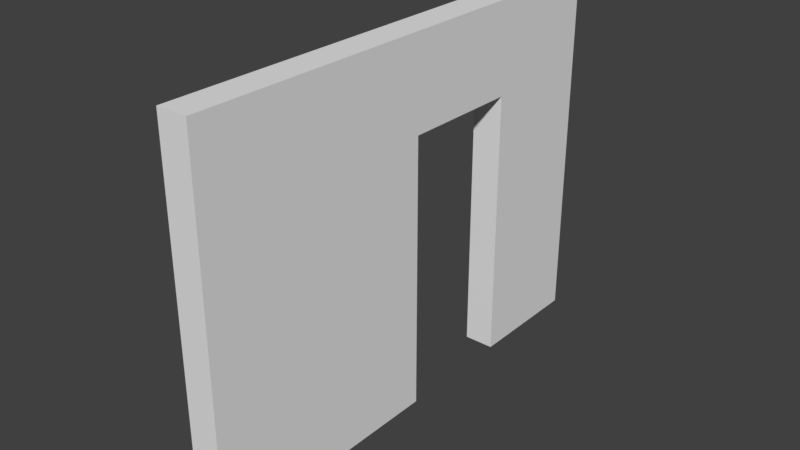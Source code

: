 # Source: StaticMesh_WallDoorOne_Detail_3x4x0.25.blend  (saved by Blender 2.78.0; exported with 4.5.12 LTS)
import bpy
from mathutils import Matrix  # noqa: F401  (used for matrix-valued properties, if any)

bpy.ops.wm.read_factory_settings(use_empty=True)
scene = bpy.context.scene
scene.name = 'Scene'

# ---- collections
col_collection_1 = bpy.data.collections.new('Collection 1'); scene.collection.children.link(col_collection_1)

# ---- world
world_world = bpy.data.worlds.new('World'); scene.world = world_world
world_world.color = (0.05088, 0.05088, 0.05088)
world_world.use_sun_shadow = False
world_world.sun_shadow_jitter_overblur = 0.0
world_world.cycles.sampling_method = 'MANUAL'

# ---- meshes
me_vert_001 = bpy.data.meshes.new('Vert.001')
me_vert_001.from_pydata([(0.0, 0.0, 0.0), (-2.384e-07, 0.0, 3.0), (-2.384e-07, 4.0, 3.0), (0.0, 4.0, 0.0), (-0.25, 0.0, 0.0), (-0.25, 0.0, 3.0), (-0.25, 4.0, 3.0), (-0.25, 4.0, 0.0), (-2.384e-07, 2.0, 3.0), (-0.25, 2.0, 3.0), (-0.25, 2.0, 0.0), (0.0, 2.0, 0.0), (-0.25, 4.0, 1.5), (-0.25, 0.0, 1.5), (-1.192e-07, 4.0, 1.5), (-1.192e-07, 0.0, 1.5), (-0.125, 4.0, 3.0), (-0.125, 4.0, 0.0), (-0.125, 2.0, 3.0), (-0.25, 4.0, 0.75), (-0.25, 2.0, 0.75), (-0.25, 0.0, 2.25), (-0.25, 2.0, 2.25), (-5.96e-08, 4.0, 0.75), (-1.788e-07, 0.0, 2.25), (-0.125, 0.0, 3.0), (-0.125, 0.0, 0.0), (-2.384e-07, 1.0, 3.0), (-0.25, 3.0, 3.0), (-0.25, 3.0, 0.0), (0.0, 3.0, 0.0), (-0.25, 4.0, 2.25), (-0.25, 0.0, 0.75), (-1.788e-07, 4.0, 2.25), (-5.96e-08, 0.0, 0.75), (0.0, 1.0, 0.0), (-0.25, 1.0, 0.0), (-0.25, 1.0, 3.0), (-2.384e-07, 3.0, 3.0), (-0.125, 4.0, 1.5), (-0.125, 0.0, 1.5), (-1.192e-07, 3.0, 1.5), (-1.192e-07, 1.0, 1.5), (-5.96e-08, 2.0, 0.75), (-1.788e-07, 2.0, 2.25), (-0.125, 2.0, 0.0), (-0.25, 3.0, 1.5), (-0.25, 1.0, 2.25), (-0.25, 3.0, 2.25), (-0.125, 1.0, 0.0), (-0.125, 3.0, 3.0), (-1.788e-07, 1.0, 2.25), (-5.96e-08, 1.0, 0.75), (-0.25, 3.0, 0.75), (-0.125, 3.0, 0.0), (-5.96e-08, 3.0, 0.75), (-0.125, 0.0, 0.75), (-0.125, 4.0, 2.25), (-1.788e-07, 3.0, 2.25), (-0.125, 1.0, 3.0), (-0.25, 1.0, 0.75), (-0.125, 0.0, 2.25), (-0.125, 4.0, 0.75), (-1.788e-07, 2.0, 1.5), (-0.25, 2.0, 1.5), (-0.125, 2.0, 2.25), (-0.125, 3.0, 2.25), (-0.125, 3.0, 1.5), (-0.125, 3.0, 0.75), (-0.125, 2.0, 0.75), (-0.125, 2.0, 1.5), (-2.056e-07, 0.0, 2.588), (-0.25, 0.0, 2.588), (-0.25, 2.0, 2.588), (-2.056e-07, 2.0, 2.588), (-0.25, 4.0, 2.588), (-2.056e-07, 4.0, 2.588), (-0.25, 1.0, 2.588), (-0.25, 3.0, 2.588), (-2.056e-07, 1.0, 2.588), (-0.125, 4.0, 2.588), (-2.056e-07, 3.0, 2.588), (-0.125, 0.0, 2.588), (-0.25, 0.45, 1.5), (0.0, 0.45, 0.0), (-0.25, 0.45, 0.0), (-0.25, 0.45, 3.0), (-2.384e-07, 0.45, 3.0), (-1.192e-07, 0.45, 1.5), (-0.25, 0.45, 2.25), (-0.125, 0.45, 0.0), (-1.788e-07, 0.45, 2.25), (-5.96e-08, 0.45, 0.75), (-0.125, 0.45, 3.0), (-0.25, 0.45, 0.75), (-2.056e-07, 0.45, 2.588), (-0.25, 0.45, 2.588), (-0.25, 2.0, 0.4125), (-0.25, 0.0, 0.4125), (-3.278e-08, 0.0, 0.4125), (-3.278e-08, 2.0, 0.4125), (-3.278e-08, 1.0, 0.4125), (-0.125, 0.0, 0.4125), (-0.25, 1.0, 0.4125), (-0.125, 2.0, 0.4125), (-0.25, 0.45, 0.4125), (-3.278e-08, 0.45, 0.4125), (0.0, 3.45, 0.0), (-0.25, 3.45, 0.0), (-2.384e-07, 3.45, 3.0), (-0.25, 3.45, 3.0), (-1.192e-07, 3.45, 1.5), (-0.25, 3.45, 1.5), (-0.25, 3.45, 2.25), (-0.125, 3.45, 3.0), (-0.25, 3.45, 0.75), (-0.125, 3.45, 0.0), (-5.96e-08, 3.45, 0.75), (-1.788e-07, 3.45, 2.25), (-0.25, 3.45, 2.588), (-2.056e-07, 3.45, 2.588), (-2.106e-07, 0.0, 2.649), (-0.25, 0.0, 2.649), (-2.106e-07, 2.0, 2.649), (-2.106e-07, 1.0, 2.649), (-0.125, 4.0, 2.649), (-2.106e-07, 3.0, 2.649), (-0.25, 2.0, 2.649), (-0.25, 4.0, 2.649), (-2.106e-07, 4.0, 2.649), (-0.25, 1.0, 2.649), (-0.25, 3.0, 2.649), (-0.125, 0.0, 2.649), (-0.25, 0.45, 2.649), (-2.106e-07, 0.45, 2.649), (-0.25, 3.45, 2.649), (-2.106e-07, 3.45, 2.649), (-2.384e-07, 3.532, 3.0), (0.0, 3.532, 0.0), (-0.25, 3.532, 0.0), (-0.25, 3.532, 3.0), (-1.192e-07, 3.532, 1.5), (-0.25, 3.532, 1.5), (-0.25, 3.532, 2.25), (-0.125, 3.532, 3.0), (-0.25, 3.532, 0.75), (-0.125, 3.532, 0.0), (-5.96e-08, 3.532, 0.75), (-1.788e-07, 3.532, 2.25), (-0.25, 3.532, 2.588), (-2.056e-07, 3.532, 2.588), (-0.25, 3.532, 2.649), (-2.106e-07, 3.532, 2.649), (-2.384e-07, 0.5325, 3.0), (-0.25, 0.5325, 1.5), (0.0, 0.5325, 0.0), (-0.25, 0.5325, 0.0), (-0.25, 0.5325, 3.0), (-1.192e-07, 0.5325, 1.5), (-0.25, 0.5325, 2.25), (-0.125, 0.5325, 0.0), (-1.788e-07, 0.5325, 2.25), (-5.96e-08, 0.5325, 0.75), (-0.125, 0.5325, 3.0), (-0.25, 0.5325, 0.75), (-2.056e-07, 0.5325, 2.588), (-0.25, 0.5325, 2.588), (-0.25, 0.5325, 0.4125), (-3.278e-08, 0.5325, 0.4125), (-0.25, 0.5325, 2.649), (-2.106e-07, 0.5325, 2.649), (-0.25, 0.0, 0.4631), (-3.681e-08, 0.0, 0.4631), (-3.681e-08, 2.0, 0.4631), (-3.681e-08, 1.0, 0.4631), (-0.125, 2.0, 0.4631), (-3.681e-08, 0.45, 0.4631), (-0.25, 2.0, 0.4631), (-0.125, 0.0, 0.4631), (-0.25, 1.0, 0.4631), (-0.25, 0.45, 0.4631), (-0.25, 0.5325, 0.4631), (-3.681e-08, 0.5325, 0.4631), (-2.682e-08, 4.0, 0.3375), (-0.25, 4.0, 0.3375), (-0.25, 3.0, 0.3375), (-2.682e-08, 3.0, 0.3375), (-0.125, 4.0, 0.3375), (-0.125, 3.0, 0.3375), (-2.682e-08, 3.45, 0.3375), (-0.25, 3.45, 0.3375), (-2.682e-08, 3.532, 0.3375), (-0.25, 3.532, 0.3375), (-3.174e-08, 3.0, 0.3994), (-0.125, 4.0, 0.3994), (-0.125, 3.0, 0.3994), (-3.174e-08, 3.45, 0.3994), (-3.174e-08, 3.532, 0.3994), (-3.174e-08, 4.0, 0.3994), (-0.25, 4.0, 0.3994), (-0.25, 3.0, 0.3994), (-0.25, 3.45, 0.3994), (-0.25, 3.532, 0.3994), (-0.3293, 2.0, 2.649), (-0.3293, 2.0, 2.588), (-0.3293, 1.0, 2.649), (-0.3293, 1.0, 2.588), (-0.3293, 3.0, 2.649), (-0.3293, 3.0, 2.588), (-0.3293, 3.45, 2.588), (-0.3293, 0.5325, 1.5), (-0.3293, 0.45, 1.5), (-0.3293, 0.5325, 2.25), (-0.3293, 0.45, 2.25), (-0.3293, 0.5325, 0.75), (-0.3293, 0.45, 0.75), (-0.3293, 0.5325, 2.588), (-0.3293, 0.45, 2.588), (-0.3293, 0.45, 2.649), (-0.3293, 0.45, 0.4631), (-0.3293, 0.45, 0.4125), (-0.3293, 0.5325, 0.4125), (-0.3293, 3.532, 1.5), (-0.3293, 3.45, 1.5), (-0.3293, 3.532, 2.25), (-0.3293, 3.45, 2.25), (-0.3293, 3.532, 0.75), (-0.3293, 3.45, 0.75), (-0.3293, 3.532, 2.588), (-0.3293, 3.45, 2.649), (-0.3293, 0.5325, 2.649), (-0.3293, 3.532, 2.649), (-0.3293, 0.5325, 0.4631), (-0.3293, 3.45, 0.3994), (-0.3293, 3.45, 0.3375), (-0.3293, 3.532, 0.3994), (-0.3293, 3.532, 0.3375), (-0.25, 1.0, 1.5)], [], [(77, 73, 22, 47), (187, 17, 7, 184), (132, 25, 5, 122), (103, 97, 10, 36), (59, 18, 9, 37), (152, 129, 2, 137), (166, 77, 47, 159), (57, 39, 12, 31), (56, 40, 13, 32), (147, 23, 14, 141), (146, 17, 3, 138), (192, 184, 7, 139), (124, 123, 8, 27), (144, 16, 6, 140), (49, 45, 11, 35), (143, 31, 12, 142), (66, 58, 44, 65), (73, 78, 48, 22), (149, 75, 31, 143), (160, 49, 35, 155), (156, 36, 49, 160), (36, 10, 45, 49), (18, 50, 28, 9), (8, 38, 50, 18), (137, 2, 16, 144), (170, 124, 27, 153), (158, 42, 51, 161), (67, 41, 58, 66), (162, 52, 42, 158), (182, 174, 52, 162), (174, 173, 43, 52), (68, 55, 41, 67), (142, 12, 19, 145), (139, 7, 17, 146), (188, 185, 29, 54), (195, 193, 55, 68), (197, 198, 23, 147), (178, 56, 32, 171), (172, 34, 56, 178), (34, 15, 40, 56), (80, 57, 31, 75), (76, 33, 57, 80), (33, 14, 39, 57), (123, 126, 38, 8), (141, 14, 33, 148), (163, 59, 37, 157), (153, 27, 59, 163), (27, 8, 18, 59), (167, 103, 36, 156), (40, 61, 21, 13), (15, 24, 61, 40), (121, 1, 25, 132), (39, 62, 19, 12), (14, 23, 62, 39), (183, 3, 17, 187), (65, 44, 63, 70), (44, 51, 42, 63), (63, 42, 52, 43), (70, 63, 43, 69), (64, 70, 69, 20), (22, 65, 70, 64), (53, 68, 67, 46), (46, 67, 66, 48), (48, 66, 65, 22), (97, 104, 45, 10), (175, 69, 43, 173), (24, 71, 82, 61), (44, 58, 81, 74), (129, 76, 80, 125), (125, 80, 75, 128), (161, 51, 79, 165), (151, 128, 75, 149), (51, 44, 74, 79), (148, 33, 76, 150), (61, 82, 72, 21), (122, 133, 96, 72), (24, 91, 95, 71), (13, 83, 94, 32), (98, 105, 85, 4), (1, 87, 93, 25), (25, 93, 86, 5), (172, 176, 92, 34), (34, 92, 88, 15), (15, 88, 91, 24), (121, 134, 87, 1), (4, 85, 90, 26), (26, 90, 84, 0), (21, 89, 83, 13), (72, 96, 89, 21), (0, 84, 106, 99), (171, 180, 105, 98), (45, 104, 100, 11), (177, 175, 104, 97), (143, 142, 222, 224), (0, 99, 102, 26), (26, 102, 98, 4), (35, 11, 100, 101), (155, 35, 101, 168), (164, 181, 232, 214), (58, 118, 120, 81), (233, 234, 190, 201), (41, 111, 118, 58), (193, 196, 117, 55), (29, 108, 116, 54), (46, 112, 115, 53), (38, 109, 114, 50), (78, 119, 113, 48), (48, 113, 112, 46), (50, 114, 110, 28), (185, 190, 108, 29), (54, 116, 107, 30), (55, 117, 111, 41), (126, 136, 109, 38), (149, 143, 224, 228), (28, 110, 135, 131), (71, 95, 134, 121), (5, 86, 133, 122), (37, 9, 127, 130), (157, 37, 130, 169), (9, 28, 131, 127), (140, 6, 128, 151), (16, 125, 128, 6), (2, 129, 125, 16), (71, 121, 132, 82), (180, 94, 215, 219), (150, 76, 129, 152), (82, 132, 122, 72), (110, 140, 151, 135), (89, 96, 217, 213), (192, 190, 234, 236), (108, 139, 146, 116), (142, 145, 226, 222), (109, 137, 144, 114), (83, 89, 213, 211), (114, 144, 140, 110), (190, 192, 139, 108), (116, 146, 138, 107), (202, 192, 236, 235), (136, 152, 137, 109), (86, 157, 169, 133), (84, 155, 168, 106), (73, 77, 206, 204), (169, 130, 205, 230), (185, 200, 201, 190), (105, 167, 156, 85), (87, 153, 163, 93), (93, 163, 157, 86), (134, 170, 153, 87), (85, 156, 160, 90), (90, 160, 155, 84), (221, 232, 181, 167), (151, 149, 228, 231), (60, 20, 177, 179), (164, 60, 179, 181), (20, 69, 175, 177), (32, 94, 180, 171), (99, 106, 176, 172), (104, 175, 173, 100), (99, 172, 178, 102), (102, 178, 171, 98), (77, 166, 216, 206), (107, 138, 191, 189), (30, 107, 189, 186), (198, 183, 187, 194), (138, 3, 183, 191), (54, 30, 186, 188), (195, 200, 185, 188), (202, 199, 184, 192), (194, 187, 184, 199), (62, 194, 199, 19), (145, 19, 199, 202), (68, 53, 200, 195), (23, 198, 194, 62), (53, 115, 201, 200), (191, 183, 198, 197), (188, 186, 193, 195), (203, 207, 208, 204), (230, 205, 206, 216), (205, 203, 204, 206), (103, 179, 177, 97), (207, 229, 209, 208), (229, 231, 228, 209), (223, 222, 226, 227), (209, 228, 224, 225), (225, 224, 222, 223), (219, 232, 221, 220), (218, 230, 216, 217), (211, 210, 214, 215), (213, 212, 210, 211), (217, 216, 212, 213), (215, 214, 232, 219), (233, 235, 236, 234), (227, 226, 235, 233), (154, 164, 214, 210), (167, 181, 179, 103), (105, 180, 219, 220), (96, 133, 218, 217), (131, 135, 229, 207), (115, 112, 223, 227), (167, 105, 220, 221), (94, 83, 211, 215), (113, 119, 209, 225), (159, 154, 210, 212), (130, 127, 203, 205), (112, 113, 225, 223), (166, 159, 212, 216), (201, 115, 227, 233), (133, 169, 230, 218), (119, 78, 208, 209), (145, 202, 235, 226), (127, 131, 207, 203), (78, 73, 204, 208), (135, 151, 231, 229), (22, 64, 237, 47), (164, 154, 237, 60), (20, 60, 237, 64), (159, 47, 237, 154), (134, 95, 165, 170), (152, 136, 120, 150), (191, 197, 196, 189), (106, 168, 182, 176), (186, 189, 196, 193), (100, 173, 174, 101), (101, 174, 182, 168), (176, 182, 162, 92), (92, 162, 158, 88), (88, 158, 161, 91), (91, 161, 165, 95), (120, 136, 126, 81), (81, 126, 123, 74), (74, 123, 124, 79), (79, 124, 170, 165), (196, 197, 147, 117), (117, 147, 141, 111), (111, 141, 148, 118), (118, 148, 150, 120)])
me_vert_001.use_remesh_preserve_volume = False
me_vert_001.use_remesh_preserve_attributes = False
me_vert_001.use_mirror_vertex_groups = False
me_vert_001.update()

# ---- objects
ob_staticmesh_walldoorone_detail_3x4x0_25 = bpy.data.objects.new('StaticMesh_WallDoorOne_Detail 3x4x0.25', me_vert_001)

# ---- transforms, parenting, visibility, modifiers, constraints
ob_staticmesh_walldoorone_detail_3x4x0_25.location = (0.0, 0.0, 0.0)
ob_staticmesh_walldoorone_detail_3x4x0_25.lineart.crease_threshold = 0.0

# ---- collection membership
col_collection_1.objects.link(ob_staticmesh_walldoorone_detail_3x4x0_25)

# ---- scene / render settings (as saved in the file)
scene.frame_start = 1; scene.frame_end = 250; scene.frame_set(1)
scene.render.engine = 'CYCLES'
scene.render.resolution_percentage = 50
scene.render.dither_intensity = 0.0
scene.render.use_persistent_data = True
scene.cycles.shading_system = True
scene.cycles.use_denoising = False
scene.cycles.samples = 128
scene.cycles.sampling_pattern = 'TABULATED_SOBOL'
scene.cycles.light_sampling_threshold = 0.0
scene.cycles.use_adaptive_sampling = False
scene.cycles.use_light_tree = False
scene.cycles.blur_glossy = 0.0
scene.cycles.sample_clamp_indirect = 0.0
scene.view_settings.view_transform = 'Standard'
bpy.context.view_layer.update()

# ---- added for rendering (the .blend has no active camera and no usable light): camera, sun
cam_auto = bpy.data.cameras.new('AutoCamera')
cam_auto.lens = 50.0
cam_auto.sensor_width = 36.0
cam_auto.clip_end = 1000.0
ob_auto_camera = bpy.data.objects.new('AutoCamera', cam_auto)
scene.collection.objects.link(ob_auto_camera)
ob_auto_camera.location = (4.47149, -3.56337, 5.20892)
ob_auto_camera.rotation_euler = (1.09748, -7.21219e-08, 0.694738)
scene.camera = ob_auto_camera
light_auto_sun = bpy.data.lights.new('AutoSun', 'SUN')
light_auto_sun.energy = 3.0
light_auto_sun.angle = 0.0523599
ob_auto_sun = bpy.data.objects.new('AutoSun', light_auto_sun)
scene.collection.objects.link(ob_auto_sun)
ob_auto_sun.rotation_euler = (0.872665, 0.174533, 0.523599)
bpy.context.view_layer.update()
